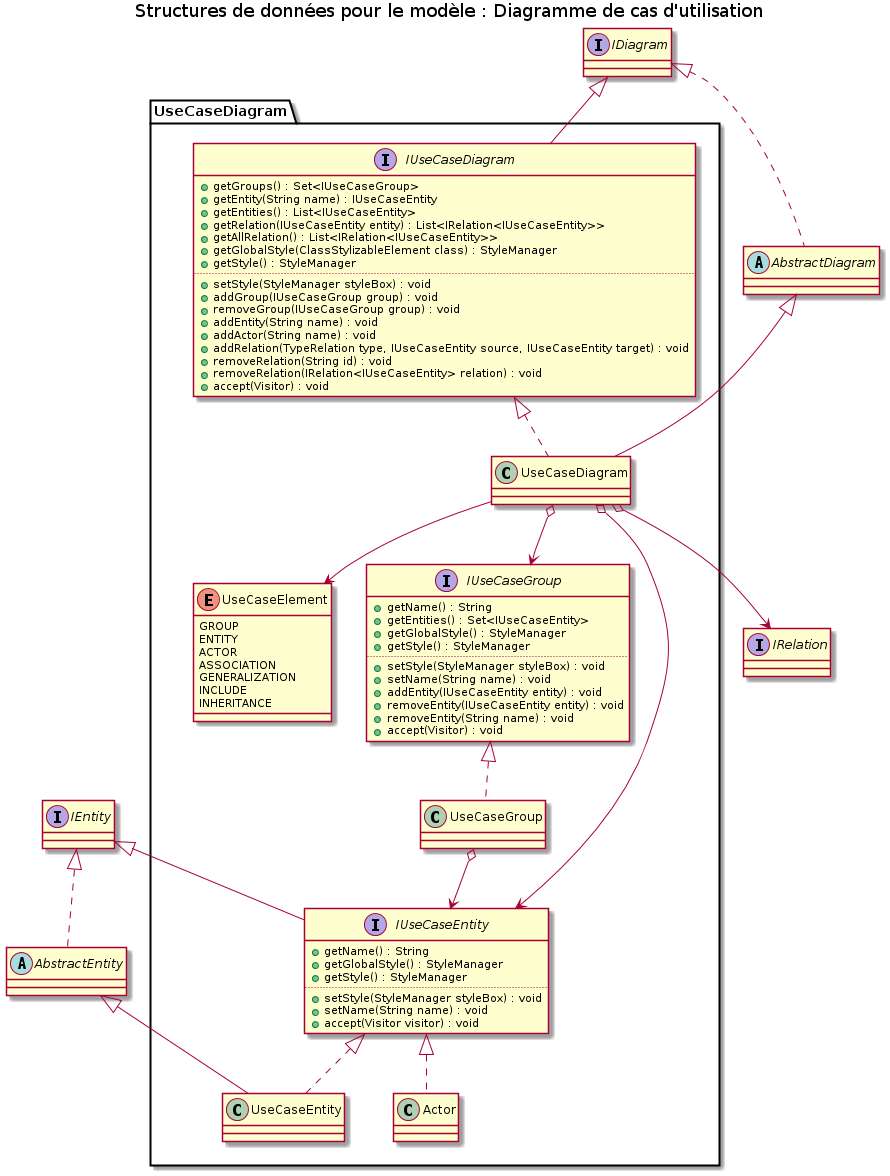

The diagram above was rendered by PlantUML. Its source (embedded in the PNG):
@startuml

title Structures de données pour le modèle : Diagramme de cas d'utilisation


' ---------------------------- '
' relations                    '
' ---------------------------- '

interface IRelation 

' ---------------------------- '
' Commun à tous les diagrammes '
' ---------------------------- '

interface IDiagram 


abstract class AbstractDiagram implements IDiagram 

interface IEntity 

abstract class AbstractEntity implements IEntity 

package UseCaseDiagram {
' ------------------------------------ '
' Diagramme de cas d'utilisation       '
' ------------------------------------ '

enum UseCaseElement {
	GROUP
	ENTITY
	ACTOR
	ASSOCIATION
	GENERALIZATION
	INCLUDE
	INHERITANCE
}

interface IUseCaseDiagram implements IDiagram {
	+getGroups() : Set<IUseCaseGroup>
	+getEntity(String name) : IUseCaseEntity
	+getEntities() : List<IUseCaseEntity> 
	+getRelation(IUseCaseEntity entity) : List<IRelation<IUseCaseEntity>> 
	+getAllRelation() : List<IRelation<IUseCaseEntity>>
	+getGlobalStyle(ClassStylizableElement class) : StyleManager
	+getStyle() : StyleManager
	..
	+setStyle(StyleManager styleBox) : void
	+addGroup(IUseCaseGroup group) : void
	+removeGroup(IUseCaseGroup group) : void
	+addEntity(String name) : void
	+addActor(String name) : void
	+addRelation(TypeRelation type, IUseCaseEntity source, IUseCaseEntity target) : void
	+removeRelation(String id) : void
	+removeRelation(IRelation<IUseCaseEntity> relation) : void
	+accept(Visitor) : void
}

class UseCaseDiagram extends AbstractDiagram implements IUseCaseDiagram {
}

UseCaseDiagram o--> IUseCaseGroup
UseCaseDiagram --> UseCaseElement
UseCaseDiagram o--> IUseCaseEntity
UseCaseDiagram o--> IRelation



interface IUseCaseGroup {
	+getName() : String
	+getEntities() : Set<IUseCaseEntity>
	+getGlobalStyle() : StyleManager
	+getStyle() : StyleManager
	..
	+setStyle(StyleManager styleBox) : void
	+setName(String name) : void
	+addEntity(IUseCaseEntity entity) : void
	+removeEntity(IUseCaseEntity entity) : void
	+removeEntity(String name) : void
	+accept(Visitor) : void
}

class UseCaseGroup implements IUseCaseGroup {
}
UseCaseGroup o-->IUseCaseEntity

interface IUseCaseEntity extends IEntity {
	+getName() : String
	+getGlobalStyle() : StyleManager
	+getStyle() : StyleManager
	..
	+setStyle(StyleManager styleBox) : void
	+setName(String name) : void
	+accept(Visitor visitor) : void
}

class UseCaseEntity extends AbstractEntity implements IUseCaseEntity {
}

class Actor implements IUseCaseEntity {
}
}
@enduml